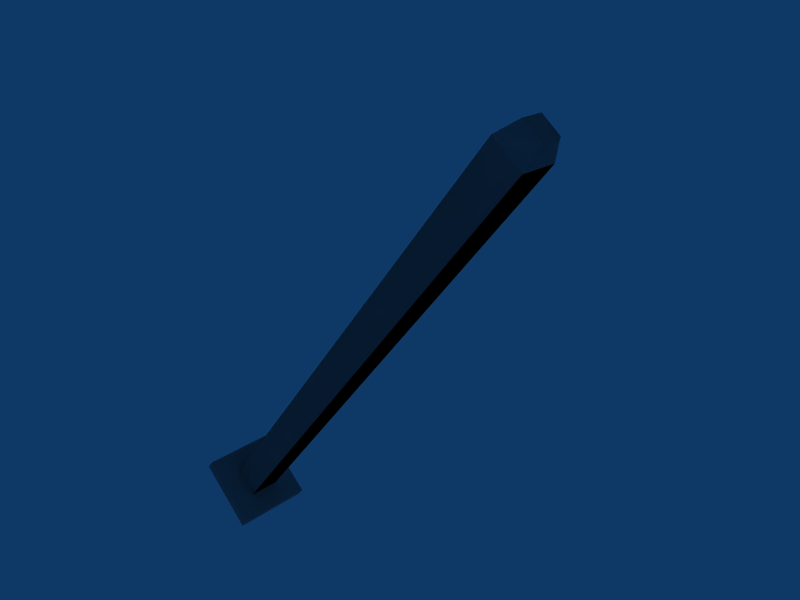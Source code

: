 # Source: building_antenna_stand.blend  (saved by Blender 2.45.0; exported with 4.5.12 LTS)
import bpy
from mathutils import Matrix  # noqa: F401  (used for matrix-valued properties, if any)

bpy.ops.wm.read_factory_settings(use_empty=True)
scene = bpy.context.scene
scene.name = 'Scene'

# ---- collections
col_collection_1 = bpy.data.collections.new('Collection 1'); scene.collection.children.link(col_collection_1)

# ---- world
world_world = bpy.data.worlds.new('World'); scene.world = world_world
world_world.color = (0.05656, 0.2208, 0.4)
world_world.use_sun_shadow = False
world_world.sun_shadow_jitter_overblur = 0.0
world_world.cycles.sampling_method = 'MANUAL'
world_world.cycles.sample_map_resolution = 256

# ---- cameras
cam_camera = bpy.data.cameras.new('Camera')
cam_camera.passepartout_alpha = 0.2
cam_camera.clip_end = 100.0
cam_camera.lens = 35.0
cam_camera.ortho_scale = 7.314
cam_camera.show_passepartout = False
cam_camera.show_safe_areas = True
cam_camera.dof.focus_distance = 0.0
cam_camera.dof.aperture_fstop = 128.0

# ---- lights
light_spot = bpy.data.lights.new('Spot', 'POINT')
light_spot.transmission_factor = 0.0
light_spot.cutoff_distance = 30.0
light_spot.energy = 100.0
light_spot.shadow_buffer_clip_start = 1.001
light_spot.shadow_soft_size = 1.0
light_spot.shadow_maximum_resolution = 0.006
light_spot.use_absolute_resolution = True
light_spot.cycles.use_multiple_importance_sampling = False

# ---- meshes
me_cube = bpy.data.meshes.new('Cube')
me_cube.from_pydata([(4.007, 0.7, 4.007), (4.008, -0.7, 4.007), (-4.007, -0.7, 4.007), (-4.008, 0.7, 4.007), (4.007, 0.7, -4.007), (4.008, -0.7, -4.007), (-4.007, -0.7, -4.007), (-4.007, 0.7, -4.007), (-1.603, 0.7, -1.603), (1.603, 0.7, -1.603), (-1.603, 0.7, 1.603), (1.603, 0.7, 1.603), (1.603, 58.0, 1.603), (-1.603, 58.0, 1.603), (1.603, 58.0, -1.603), (-1.603, 58.0, -1.603), (-1.603, 60.0, -1.603), (1.603, 60.0, -1.603), (-1.603, 60.0, 1.603), (1.603, 60.0, 1.603), (0.9618, 62.0, 0.9618), (-0.9618, 62.0, 0.9618), (0.9618, 62.0, -0.9618), (-0.9618, 62.0, -0.9618)], [], [(0, 1, 5, 4), (6, 5, 1, 2), (7, 6, 2, 3), (1, 0, 3, 2), (7, 4, 5, 6), (4, 7, 8, 9), (3, 0, 11, 10), (7, 3, 10, 8), (0, 4, 9, 11), (11, 9, 14, 12), (8, 10, 13, 15), (10, 11, 12, 13), (9, 8, 15, 14), (14, 15, 16, 17), (13, 12, 19, 18), (15, 13, 18, 16), (12, 14, 17, 19), (19, 17, 22, 20), (16, 18, 21, 23), (18, 19, 20, 21), (17, 16, 23, 22), (22, 23, 21, 20)])
_uv = me_cube.uv_layers.new(name='UVTex')
_uv.uv.foreach_set('vector', [1.0, 0.3927, 0.9392, 0.3927, 0.9381, 0.262, 0.9989, 0.2619, 0.937, 0.2623, 0.5888, 0.2619, 0.5899, 0.1311, 0.9381, 0.1315, 0.9989, 0.1311, 0.9381, 0.1311, 0.9392, 0.000331, 1.0, 0.0004011, 0.9381, 0.393, 0.8773, 0.3931, 0.8762, 0.2623, 0.937, 0.2623, 1.0, 0.1312, 0.9989, 0.2619, 0.9381, 0.2619, 0.9392, 0.1311, 0.5899, 0.1311, 0.5888, 0.0004011, 0.6936, 0.0395, 0.694, 0.09179, 0.937, 0.0, 0.9381, 0.1307, 0.8333, 0.09163, 0.8329, 0.03934, 0.5888, 0.0004011, 0.937, 0.0, 0.8329, 0.03934, 0.6936, 0.0395, 0.9381, 0.1307, 0.5899, 0.1311, 0.694, 0.09179, 0.8333, 0.09163, 0.5888, 0.9998, 0.4495, 1.0, 0.4419, 0.06545, 0.5812, 0.06529, 0.1551, 0.0, 0.2944, 0.0001604, 0.2868, 0.9347, 0.1475, 0.9345, 0.4416, 0.9998, 0.3023, 1.0, 0.2947, 0.06545, 0.434, 0.06529, 0.1393, 1.0, 0.0, 0.9998, 0.007638, 0.06529, 0.1469, 0.06545, 0.1469, 0.06545, 0.007638, 0.06529, 0.007904, 0.03267, 0.1472, 0.03283, 0.434, 0.06529, 0.2947, 0.06545, 0.2944, 0.03283, 0.4337, 0.03267, 0.1475, 0.9345, 0.2868, 0.9347, 0.2865, 0.9673, 0.1472, 0.9672, 0.5812, 0.06529, 0.4419, 0.06545, 0.4416, 0.03283, 0.5809, 0.03267, 0.5809, 0.03267, 0.4416, 0.03283, 0.4692, 9.613e-05, 0.5528, 0.0, 0.1472, 0.9672, 0.2865, 0.9673, 0.2584, 1.0, 0.1748, 0.9999, 0.4337, 0.03267, 0.2944, 0.03283, 0.322, 9.625e-05, 0.4056, 0.0, 0.1472, 0.03283, 0.007904, 0.03267, 0.03603, 0.0, 0.1196, 9.625e-05, 0.5888, 0.2936, 0.5891, 0.2623, 0.6726, 0.2624, 0.6724, 0.2937])
me_cube.use_remesh_preserve_volume = False
me_cube.use_remesh_preserve_attributes = False
me_cube.use_mirror_vertex_groups = False
me_cube.update()
me_cube_002 = bpy.data.meshes.new('Cube.002')
me_cube_002.from_pydata([(4.007, 0.7, 4.007), (4.008, -0.7, 4.007), (-4.007, -0.7, 4.007), (-4.008, 0.7, 4.007), (4.007, 0.7, -4.007), (4.008, -0.7, -4.007), (-4.007, -0.7, -4.007), (-4.007, 0.7, -4.007), (-1.603, 0.7, -1.603), (1.603, 0.7, -1.603), (-1.603, 0.7, 1.603), (1.603, 0.7, 1.603), (1.603, 58.0, 1.603), (-1.603, 58.0, 1.603), (1.603, 58.0, -1.603), (-1.603, 58.0, -1.603), (-1.603, 60.0, -1.603), (1.603, 60.0, -1.603), (-1.603, 60.0, 1.603), (1.603, 60.0, 1.603), (0.9618, 62.0, 0.9618), (-0.9618, 62.0, 0.9618), (0.9618, 62.0, -0.9618), (-0.9618, 62.0, -0.9618)], [], [(0, 1, 5, 4), (6, 5, 1, 2), (7, 6, 2, 3), (1, 0, 3, 2), (7, 4, 5, 6), (4, 7, 8, 9), (3, 0, 11, 10), (7, 3, 10, 8), (0, 4, 9, 11), (11, 9, 14, 12), (8, 10, 13, 15), (10, 11, 12, 13), (9, 8, 15, 14), (14, 15, 16, 17), (13, 12, 19, 18), (15, 13, 18, 16), (12, 14, 17, 19), (19, 17, 22, 20), (16, 18, 21, 23), (18, 19, 20, 21), (17, 16, 23, 22), (22, 23, 21, 20)])
_uv = me_cube_002.uv_layers.new(name='UVTex')
_uv.uv.foreach_set('vector', [1.0, 0.3927, 0.9392, 0.3927, 0.9381, 0.262, 0.9989, 0.2619, 0.937, 0.2623, 0.5888, 0.2619, 0.5899, 0.1311, 0.9381, 0.1315, 0.9989, 0.1311, 0.9381, 0.1311, 0.9392, 0.000331, 1.0, 0.0004011, 0.9381, 0.393, 0.8773, 0.3931, 0.8762, 0.2623, 0.937, 0.2623, 1.0, 0.1312, 0.9989, 0.2619, 0.9381, 0.2619, 0.9392, 0.1311, 0.5899, 0.1311, 0.5888, 0.0004011, 0.6936, 0.0395, 0.694, 0.09179, 0.937, 0.0, 0.9381, 0.1307, 0.8333, 0.09163, 0.8329, 0.03934, 0.5888, 0.0004011, 0.937, 0.0, 0.8329, 0.03934, 0.6936, 0.0395, 0.9381, 0.1307, 0.5899, 0.1311, 0.694, 0.09179, 0.8333, 0.09163, 0.5888, 0.9998, 0.4495, 1.0, 0.4419, 0.06545, 0.5812, 0.06529, 0.1551, 0.0, 0.2944, 0.0001604, 0.2868, 0.9347, 0.1475, 0.9345, 0.4416, 0.9998, 0.3023, 1.0, 0.2947, 0.06545, 0.434, 0.06529, 0.1393, 1.0, 0.0, 0.9998, 0.007638, 0.06529, 0.1469, 0.06545, 0.1469, 0.06545, 0.007638, 0.06529, 0.007904, 0.03267, 0.1472, 0.03283, 0.434, 0.06529, 0.2947, 0.06545, 0.2944, 0.03283, 0.4337, 0.03267, 0.1475, 0.9345, 0.2868, 0.9347, 0.2865, 0.9673, 0.1472, 0.9672, 0.5812, 0.06529, 0.4419, 0.06545, 0.4416, 0.03283, 0.5809, 0.03267, 0.5809, 0.03267, 0.4416, 0.03283, 0.4692, 9.613e-05, 0.5528, 0.0, 0.1472, 0.9672, 0.2865, 0.9673, 0.2584, 1.0, 0.1748, 0.9999, 0.4337, 0.03267, 0.2944, 0.03283, 0.322, 9.625e-05, 0.4056, 0.0, 0.1472, 0.03283, 0.007904, 0.03267, 0.03603, 0.0, 0.1196, 9.625e-05, 0.5888, 0.2936, 0.5891, 0.2623, 0.6726, 0.2624, 0.6724, 0.2937])
me_cube_002.use_remesh_preserve_volume = False
me_cube_002.use_remesh_preserve_attributes = False
me_cube_002.use_mirror_vertex_groups = False
me_cube_002.update()

# ---- objects
ob_ucx_cube = bpy.data.objects.new('UCX_Cube', me_cube)
ob_cube = bpy.data.objects.new('Cube', me_cube_002)
ob_lamp = bpy.data.objects.new('Lamp', light_spot)
ob_camera = bpy.data.objects.new('Camera', cam_camera)

# ---- transforms, parenting, visibility, modifiers, constraints
ob_ucx_cube.location = (0.0, 0.0, 0.0)
ob_ucx_cube.rotation_euler = (1.571, -0.0, -0.0)
ob_ucx_cube.lock_rotations_4d = False
ob_ucx_cube.empty_display_type = 'ARROWS'
ob_ucx_cube.color = (0.0, 0.0, 0.0, 1.0)
ob_ucx_cube.lineart.crease_threshold = 0.0
ob_cube.location = (0.0, 0.0, 0.0)
ob_cube.rotation_euler = (1.571, -0.0, -0.0)
ob_cube.lock_rotations_4d = False
ob_cube.empty_display_type = 'ARROWS'
ob_cube.color = (0.0, 0.0, 0.0, 1.0)
ob_cube.lineart.crease_threshold = 0.0
ob_lamp.location = (18.81, 1.216, 5.904)
ob_lamp.rotation_euler = (0.6503, 0.05522, 1.866)
ob_lamp.lock_rotations_4d = False
ob_lamp.empty_display_type = 'ARROWS'
ob_lamp.color = (0.0, 0.0, 0.0, 0.0)
ob_lamp.lineart.crease_threshold = 0.0
ob_camera.location = (14.85, -37.62, 88.17)
ob_camera.rotation_euler = (0.5951, -0.4264, 0.9259)
ob_camera.lock_rotations_4d = False
ob_camera.empty_display_type = 'ARROWS'
ob_camera.color = (0.0, 0.0, 0.0, 0.0)
ob_camera.display_type = 'WIRE'
ob_camera.lineart.crease_threshold = 0.0

# ---- collection membership
col_collection_1.objects.link(ob_ucx_cube)
col_collection_1.objects.link(ob_cube)
col_collection_1.objects.link(ob_lamp)
col_collection_1.objects.link(ob_camera)

# ---- scene / render settings (as saved in the file)
scene.camera = ob_camera
scene.frame_start = 1; scene.frame_end = 250; scene.frame_set(1)
scene.render.engine = 'BLENDER_EEVEE_NEXT'
scene.render.image_settings.file_format = 'JPEG'
scene.render.image_settings.color_mode = 'RGB'
scene.render.image_settings.compression = 90
scene.render.resolution_x = 800
scene.render.resolution_y = 600
scene.render.pixel_aspect_x = 100.0
scene.render.pixel_aspect_y = 100.0
scene.render.fps = 25
scene.render.dither_intensity = 0.0
scene.render.use_compositing = False
scene.render.use_sequencer = False
scene.render.bake_margin = 2
scene.render.bake_bias = 0.0
scene.render.use_stamp_time = False
scene.render.use_stamp_date = False
scene.render.use_stamp_frame = False
scene.render.use_stamp_camera = False
scene.render.use_stamp_scene = False
scene.render.use_stamp_filename = False
scene.render.use_stamp_render_time = False
scene.render.stamp_font_size = 0
scene.cycles.use_denoising = False
scene.cycles.samples = 10
scene.cycles.sampling_pattern = 'TABULATED_SOBOL'
scene.cycles.light_sampling_threshold = 0.0
scene.cycles.use_adaptive_sampling = False
scene.cycles.use_light_tree = False
scene.cycles.blur_glossy = 0.0
scene.cycles.volume_bounces = 1
scene.cycles.pixel_filter_type = 'GAUSSIAN'
scene.cycles.sample_clamp_indirect = 0.0
scene.view_settings.view_transform = 'Raw'
bpy.context.view_layer.update()
